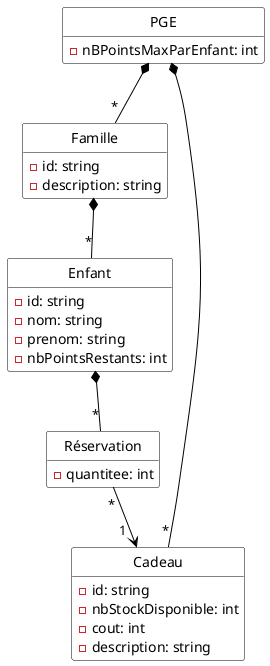

The diagram above was rendered by PlantUML. Its source (embedded in the PNG):
@startuml
hide empty methods
hide circle
skinparam class {
  BackgroundColor White
  ArrowColor Black
  BorderColor Black
}
skinparam groupInheritance 3

class PGE {
  - nBPointsMaxParEnfant: int
}

class Famille {
  - id: string
  - description: string
}

class Enfant {
  - id: string
  - nom: string
  - prenom: string
  - nbPointsRestants: int
}

class Cadeau {
  - id: string
  - nbStockDisponible: int
  - cout: int
  - description: string
}

class Réservation {
  - quantitee: int
}



PGE *-- "*" Famille
PGE *-- "*" Cadeau

Enfant *--"*" Réservation
Réservation "*"--> "1  " Cadeau


Famille *-- "*" Enfant


@enduml